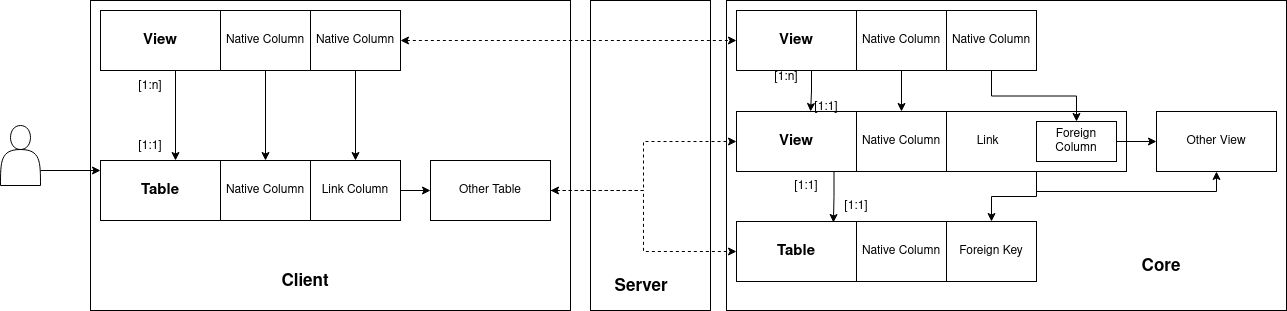

The diagram above was exported from draw.io. Its source (the exported page's mxGraphModel, read from the mxfile embedded in the PNG):
<mxGraphModel dx="1348" dy="720" grid="1" gridSize="10" guides="1" tooltips="1" connect="1" arrows="1" fold="1" page="1" pageScale="1" pageWidth="300" pageHeight="200" math="0" shadow="0">
  <root>
    <mxCell id="0" />
    <mxCell id="1" parent="0" />
    <mxCell id="aD1AToWuuUz3jLTirL6z-77" value="" style="rounded=0;whiteSpace=wrap;html=1;fontFamily=Helvetica;fontSize=12;" parent="1" vertex="1">
      <mxGeometry x="610" y="30" width="120" height="310" as="geometry" />
    </mxCell>
    <mxCell id="aD1AToWuuUz3jLTirL6z-67" value="" style="rounded=0;whiteSpace=wrap;html=1;fontFamily=Helvetica;fontSize=12;" parent="1" vertex="1">
      <mxGeometry x="746" y="30" width="560" height="310" as="geometry" />
    </mxCell>
    <mxCell id="aD1AToWuuUz3jLTirL6z-66" value="" style="rounded=0;whiteSpace=wrap;html=1;fontFamily=Helvetica;fontSize=12;" parent="1" vertex="1">
      <mxGeometry x="110" y="30" width="480" height="310" as="geometry" />
    </mxCell>
    <mxCell id="aD1AToWuuUz3jLTirL6z-70" style="edgeStyle=orthogonalEdgeStyle;rounded=0;orthogonalLoop=1;jettySize=auto;html=1;exitX=0.25;exitY=1;exitDx=0;exitDy=0;entryX=0.323;entryY=0.017;entryDx=0;entryDy=0;entryPerimeter=0;fontFamily=Helvetica;fontSize=17;" parent="1" source="aD1AToWuuUz3jLTirL6z-47" target="aD1AToWuuUz3jLTirL6z-42" edge="1">
      <mxGeometry relative="1" as="geometry" />
    </mxCell>
    <mxCell id="aD1AToWuuUz3jLTirL6z-47" value="&lt;b&gt;&lt;font style=&quot;font-size: 15px;&quot; face=&quot;Helvetica&quot;&gt; &amp;nbsp;&amp;nbsp;&amp;nbsp;&amp;nbsp;&amp;nbsp;&amp;nbsp;&amp;nbsp;&amp;nbsp;&amp;nbsp;&amp;nbsp;&amp;nbsp;&amp;nbsp;&amp;nbsp;&amp;nbsp;&amp;nbsp;&amp;nbsp;&amp;nbsp;&amp;nbsp;&amp;nbsp;&amp;nbsp;&amp;nbsp;&amp;nbsp;&amp;nbsp;&amp;nbsp;&amp;nbsp;&amp;nbsp;&amp;nbsp;&amp;nbsp;&amp;nbsp;&amp;nbsp;&amp;nbsp;&amp;nbsp;&amp;nbsp;&amp;nbsp;&amp;nbsp;&amp;nbsp;&amp;nbsp;&amp;nbsp;&amp;nbsp;&amp;nbsp;&amp;nbsp;&amp;nbsp;&amp;nbsp;&amp;nbsp;&amp;nbsp;&amp;nbsp;&amp;nbsp;&amp;nbsp;&amp;nbsp;&amp;nbsp;&amp;nbsp;&amp;nbsp;&amp;nbsp;&amp;nbsp;&amp;nbsp;&amp;nbsp;&amp;nbsp;&amp;nbsp;&amp;nbsp;&amp;nbsp;&amp;nbsp;&amp;nbsp;&amp;nbsp;&amp;nbsp;&amp;nbsp;&amp;nbsp;&amp;nbsp;&amp;nbsp;&amp;nbsp;&amp;nbsp;&amp;nbsp;&amp;nbsp;&amp;nbsp;&amp;nbsp;&amp;nbsp;&amp;nbsp;&amp;nbsp;&amp;nbsp;&amp;nbsp;&amp;nbsp;&amp;nbsp;&amp;nbsp;&amp;nbsp; &lt;/font&gt;&lt;/b&gt;" style="rounded=0;whiteSpace=wrap;html=1;fontFamily=Courier New;" parent="1" vertex="1">
      <mxGeometry x="756" y="141" width="390" height="60" as="geometry" />
    </mxCell>
    <mxCell id="aD1AToWuuUz3jLTirL6z-49" value="&lt;div&gt;Link&amp;nbsp;&amp;nbsp;&amp;nbsp;&amp;nbsp;&amp;nbsp;&amp;nbsp;&amp;nbsp;&amp;nbsp;&amp;nbsp;&amp;nbsp;&amp;nbsp;&amp;nbsp;&amp;nbsp;&amp;nbsp;&amp;nbsp;&amp;nbsp;&amp;nbsp;&amp;nbsp;&amp;nbsp;&amp;nbsp;&amp;nbsp;&amp;nbsp;&amp;nbsp;&amp;nbsp;&amp;nbsp;&amp;nbsp;&amp;nbsp;&amp;nbsp;&amp;nbsp; &lt;br&gt;&lt;/div&gt;" style="rounded=0;whiteSpace=wrap;html=1;fontFamily=Helvetica;" parent="1" vertex="1">
      <mxGeometry x="966" y="141" width="180" height="60" as="geometry" />
    </mxCell>
    <mxCell id="klt-SPbdx-Nr9GkdkUOJ-2" value="" style="shape=actor;whiteSpace=wrap;html=1;" parent="1" vertex="1">
      <mxGeometry x="20" y="155" width="40" height="60" as="geometry" />
    </mxCell>
    <mxCell id="klt-SPbdx-Nr9GkdkUOJ-3" value="" style="endArrow=classic;html=1;rounded=0;exitX=1;exitY=0.75;exitDx=0;exitDy=0;entryX=0;entryY=0.5;entryDx=0;entryDy=0;" parent="1" source="klt-SPbdx-Nr9GkdkUOJ-2" edge="1">
      <mxGeometry width="50" height="50" relative="1" as="geometry">
        <mxPoint x="470" y="180" as="sourcePoint" />
        <mxPoint x="120" y="200" as="targetPoint" />
      </mxGeometry>
    </mxCell>
    <mxCell id="aD1AToWuuUz3jLTirL6z-10" value="&lt;b&gt;&lt;font style=&quot;font-size: 15px;&quot; face=&quot;Helvetica&quot;&gt; &amp;nbsp;&amp;nbsp;&amp;nbsp;&amp;nbsp;&amp;nbsp;&amp;nbsp;&amp;nbsp;&amp;nbsp;&amp;nbsp;&amp;nbsp;&amp;nbsp;&amp;nbsp;&amp;nbsp;&amp;nbsp;&amp;nbsp;&amp;nbsp;&amp;nbsp;&amp;nbsp;&amp;nbsp;&amp;nbsp;&amp;nbsp;&amp;nbsp;&amp;nbsp;&amp;nbsp;&amp;nbsp;&amp;nbsp;&amp;nbsp;&amp;nbsp;&amp;nbsp;&amp;nbsp;&amp;nbsp;&amp;nbsp;&amp;nbsp;&amp;nbsp;&amp;nbsp;&amp;nbsp;&amp;nbsp;&amp;nbsp;&amp;nbsp;&amp;nbsp;&amp;nbsp;&amp;nbsp;&amp;nbsp;&amp;nbsp;&amp;nbsp;&amp;nbsp;&amp;nbsp;&amp;nbsp;&amp;nbsp;&amp;nbsp;&amp;nbsp;&amp;nbsp;&amp;nbsp;&amp;nbsp;&amp;nbsp;&amp;nbsp;&amp;nbsp;&amp;nbsp;&amp;nbsp;&amp;nbsp;&amp;nbsp;&amp;nbsp;&amp;nbsp;&amp;nbsp;&amp;nbsp;&amp;nbsp;&amp;nbsp;&amp;nbsp;&amp;nbsp;&amp;nbsp;&amp;nbsp;&amp;nbsp;&amp;nbsp;&amp;nbsp;&amp;nbsp;&amp;nbsp;&amp;nbsp;&amp;nbsp;&amp;nbsp;&amp;nbsp;&amp;nbsp;&amp;nbsp;&amp;nbsp; &lt;/font&gt;&lt;/b&gt;" style="rounded=0;whiteSpace=wrap;html=1;fontFamily=Courier New;" parent="1" vertex="1">
      <mxGeometry x="120" y="190" width="300" height="60" as="geometry" />
    </mxCell>
    <mxCell id="aD1AToWuuUz3jLTirL6z-11" value="Native Column" style="rounded=0;whiteSpace=wrap;html=1;fontFamily=Helvetica;" parent="1" vertex="1">
      <mxGeometry x="240" y="190" width="90" height="60" as="geometry" />
    </mxCell>
    <mxCell id="aD1AToWuuUz3jLTirL6z-37" style="edgeStyle=orthogonalEdgeStyle;rounded=0;orthogonalLoop=1;jettySize=auto;html=1;exitX=1;exitY=0.5;exitDx=0;exitDy=0;entryX=0;entryY=0.5;entryDx=0;entryDy=0;fontFamily=Helvetica;fontSize=12;" parent="1" source="aD1AToWuuUz3jLTirL6z-14" edge="1">
      <mxGeometry relative="1" as="geometry">
        <mxPoint x="450" y="220" as="targetPoint" />
      </mxGeometry>
    </mxCell>
    <mxCell id="aD1AToWuuUz3jLTirL6z-14" value="&lt;div&gt;Link Column&lt;/div&gt;" style="rounded=0;whiteSpace=wrap;html=1;fontFamily=Helvetica;" parent="1" vertex="1">
      <mxGeometry x="330" y="190" width="90" height="60" as="geometry" />
    </mxCell>
    <mxCell id="aD1AToWuuUz3jLTirL6z-16" value="&lt;b&gt;Table&lt;/b&gt;" style="text;html=1;strokeColor=none;fillColor=none;align=center;verticalAlign=middle;whiteSpace=wrap;rounded=0;fontFamily=Helvetica;fontSize=15;" parent="1" vertex="1">
      <mxGeometry x="150" y="205" width="60" height="30" as="geometry" />
    </mxCell>
    <mxCell id="aD1AToWuuUz3jLTirL6z-33" style="edgeStyle=orthogonalEdgeStyle;rounded=0;orthogonalLoop=1;jettySize=auto;html=1;exitX=0.25;exitY=1;exitDx=0;exitDy=0;entryX=0.25;entryY=0;entryDx=0;entryDy=0;fontFamily=Helvetica;fontSize=15;" parent="1" source="aD1AToWuuUz3jLTirL6z-17" target="aD1AToWuuUz3jLTirL6z-10" edge="1">
      <mxGeometry relative="1" as="geometry" />
    </mxCell>
    <mxCell id="aD1AToWuuUz3jLTirL6z-17" value="&lt;b&gt;&lt;font style=&quot;font-size: 15px;&quot; face=&quot;Helvetica&quot;&gt; &amp;nbsp;&amp;nbsp;&amp;nbsp;&amp;nbsp;&amp;nbsp;&amp;nbsp;&amp;nbsp;&amp;nbsp;&amp;nbsp;&amp;nbsp;&amp;nbsp;&amp;nbsp;&amp;nbsp;&amp;nbsp;&amp;nbsp;&amp;nbsp;&amp;nbsp;&amp;nbsp;&amp;nbsp;&amp;nbsp;&amp;nbsp;&amp;nbsp;&amp;nbsp;&amp;nbsp;&amp;nbsp;&amp;nbsp;&amp;nbsp;&amp;nbsp;&amp;nbsp;&amp;nbsp;&amp;nbsp;&amp;nbsp;&amp;nbsp;&amp;nbsp;&amp;nbsp;&amp;nbsp;&amp;nbsp;&amp;nbsp;&amp;nbsp;&amp;nbsp;&amp;nbsp;&amp;nbsp;&amp;nbsp;&amp;nbsp;&amp;nbsp;&amp;nbsp;&amp;nbsp;&amp;nbsp;&amp;nbsp;&amp;nbsp;&amp;nbsp;&amp;nbsp;&amp;nbsp;&amp;nbsp;&amp;nbsp;&amp;nbsp;&amp;nbsp;&amp;nbsp;&amp;nbsp;&amp;nbsp;&amp;nbsp;&amp;nbsp;&amp;nbsp;&amp;nbsp;&amp;nbsp;&amp;nbsp;&amp;nbsp;&amp;nbsp;&amp;nbsp;&amp;nbsp;&amp;nbsp;&amp;nbsp;&amp;nbsp;&amp;nbsp;&amp;nbsp;&amp;nbsp;&amp;nbsp;&amp;nbsp;&amp;nbsp;&amp;nbsp;&amp;nbsp;&amp;nbsp;&amp;nbsp; &lt;/font&gt;&lt;/b&gt;" style="rounded=0;whiteSpace=wrap;html=1;fontFamily=Courier New;" parent="1" vertex="1">
      <mxGeometry x="120" y="40" width="300" height="60" as="geometry" />
    </mxCell>
    <mxCell id="aD1AToWuuUz3jLTirL6z-24" style="edgeStyle=orthogonalEdgeStyle;rounded=0;orthogonalLoop=1;jettySize=auto;html=1;exitX=0.5;exitY=1;exitDx=0;exitDy=0;entryX=0.5;entryY=0;entryDx=0;entryDy=0;fontFamily=Helvetica;fontSize=15;" parent="1" source="aD1AToWuuUz3jLTirL6z-18" target="aD1AToWuuUz3jLTirL6z-11" edge="1">
      <mxGeometry relative="1" as="geometry" />
    </mxCell>
    <mxCell id="aD1AToWuuUz3jLTirL6z-18" value="Native Column" style="rounded=0;whiteSpace=wrap;html=1;fontFamily=Helvetica;" parent="1" vertex="1">
      <mxGeometry x="240" y="40" width="90" height="60" as="geometry" />
    </mxCell>
    <mxCell id="aD1AToWuuUz3jLTirL6z-25" style="edgeStyle=orthogonalEdgeStyle;rounded=0;orthogonalLoop=1;jettySize=auto;html=1;exitX=0.5;exitY=1;exitDx=0;exitDy=0;fontFamily=Helvetica;fontSize=15;" parent="1" source="aD1AToWuuUz3jLTirL6z-19" target="aD1AToWuuUz3jLTirL6z-14" edge="1">
      <mxGeometry relative="1" as="geometry" />
    </mxCell>
    <mxCell id="aD1AToWuuUz3jLTirL6z-62" style="edgeStyle=orthogonalEdgeStyle;rounded=0;dashed=1;startArrow=classic;orthogonalLoop=1;jettySize=auto;html=1;exitX=1;exitY=0.5;exitDx=0;exitDy=0;entryX=0;entryY=0.5;entryDx=0;entryDy=0;fontFamily=Helvetica;fontSize=12;" parent="1" source="aD1AToWuuUz3jLTirL6z-19" target="aD1AToWuuUz3jLTirL6z-38" edge="1">
      <mxGeometry relative="1" as="geometry" />
    </mxCell>
    <mxCell id="aD1AToWuuUz3jLTirL6z-19" value="Native Column" style="rounded=0;whiteSpace=wrap;html=1;fontFamily=Helvetica;" parent="1" vertex="1">
      <mxGeometry x="330" y="40" width="90" height="60" as="geometry" />
    </mxCell>
    <mxCell id="aD1AToWuuUz3jLTirL6z-21" value="&lt;b&gt;View&lt;/b&gt;" style="text;html=1;strokeColor=none;fillColor=none;align=center;verticalAlign=middle;whiteSpace=wrap;rounded=0;fontFamily=Helvetica;fontSize=15;" parent="1" vertex="1">
      <mxGeometry x="150" y="55" width="60" height="30" as="geometry" />
    </mxCell>
    <mxCell id="aD1AToWuuUz3jLTirL6z-34" value="&lt;font style=&quot;font-size: 12px;&quot;&gt;[1:1]&lt;/font&gt;" style="text;html=1;strokeColor=none;fillColor=none;align=center;verticalAlign=middle;whiteSpace=wrap;rounded=0;fontFamily=Helvetica;fontSize=15;" parent="1" vertex="1">
      <mxGeometry x="140" y="160" width="60" height="30" as="geometry" />
    </mxCell>
    <mxCell id="aD1AToWuuUz3jLTirL6z-35" value="&lt;font style=&quot;font-size: 12px;&quot;&gt;[1:n]&lt;/font&gt;" style="text;html=1;strokeColor=none;fillColor=none;align=center;verticalAlign=middle;whiteSpace=wrap;rounded=0;fontFamily=Helvetica;fontSize=15;" parent="1" vertex="1">
      <mxGeometry x="140" y="100" width="60" height="30" as="geometry" />
    </mxCell>
    <mxCell id="aD1AToWuuUz3jLTirL6z-53" style="edgeStyle=orthogonalEdgeStyle;rounded=0;orthogonalLoop=1;jettySize=auto;html=1;exitX=0.25;exitY=1;exitDx=0;exitDy=0;entryX=0.19;entryY=0;entryDx=0;entryDy=0;entryPerimeter=0;fontFamily=Helvetica;fontSize=12;" parent="1" source="aD1AToWuuUz3jLTirL6z-38" target="aD1AToWuuUz3jLTirL6z-47" edge="1">
      <mxGeometry relative="1" as="geometry" />
    </mxCell>
    <mxCell id="aD1AToWuuUz3jLTirL6z-38" value="&lt;b&gt;&lt;font style=&quot;font-size: 15px;&quot; face=&quot;Helvetica&quot;&gt; &amp;nbsp;&amp;nbsp;&amp;nbsp;&amp;nbsp;&amp;nbsp;&amp;nbsp;&amp;nbsp;&amp;nbsp;&amp;nbsp;&amp;nbsp;&amp;nbsp;&amp;nbsp;&amp;nbsp;&amp;nbsp;&amp;nbsp;&amp;nbsp;&amp;nbsp;&amp;nbsp;&amp;nbsp;&amp;nbsp;&amp;nbsp;&amp;nbsp;&amp;nbsp;&amp;nbsp;&amp;nbsp;&amp;nbsp;&amp;nbsp;&amp;nbsp;&amp;nbsp;&amp;nbsp;&amp;nbsp;&amp;nbsp;&amp;nbsp;&amp;nbsp;&amp;nbsp;&amp;nbsp;&amp;nbsp;&amp;nbsp;&amp;nbsp;&amp;nbsp;&amp;nbsp;&amp;nbsp;&amp;nbsp;&amp;nbsp;&amp;nbsp;&amp;nbsp;&amp;nbsp;&amp;nbsp;&amp;nbsp;&amp;nbsp;&amp;nbsp;&amp;nbsp;&amp;nbsp;&amp;nbsp;&amp;nbsp;&amp;nbsp;&amp;nbsp;&amp;nbsp;&amp;nbsp;&amp;nbsp;&amp;nbsp;&amp;nbsp;&amp;nbsp;&amp;nbsp;&amp;nbsp;&amp;nbsp;&amp;nbsp;&amp;nbsp;&amp;nbsp;&amp;nbsp;&amp;nbsp;&amp;nbsp;&amp;nbsp;&amp;nbsp;&amp;nbsp;&amp;nbsp;&amp;nbsp;&amp;nbsp;&amp;nbsp;&amp;nbsp;&amp;nbsp;&amp;nbsp;&amp;nbsp; &lt;/font&gt;&lt;/b&gt;" style="rounded=0;whiteSpace=wrap;html=1;fontFamily=Courier New;" parent="1" vertex="1">
      <mxGeometry x="756" y="40" width="300" height="60" as="geometry" />
    </mxCell>
    <mxCell id="aD1AToWuuUz3jLTirL6z-54" style="edgeStyle=orthogonalEdgeStyle;rounded=0;orthogonalLoop=1;jettySize=auto;html=1;exitX=0.5;exitY=1;exitDx=0;exitDy=0;entryX=0.5;entryY=0;entryDx=0;entryDy=0;fontFamily=Helvetica;fontSize=12;" parent="1" source="aD1AToWuuUz3jLTirL6z-39" target="aD1AToWuuUz3jLTirL6z-48" edge="1">
      <mxGeometry relative="1" as="geometry" />
    </mxCell>
    <mxCell id="aD1AToWuuUz3jLTirL6z-39" value="Native Column" style="rounded=0;whiteSpace=wrap;html=1;fontFamily=Helvetica;" parent="1" vertex="1">
      <mxGeometry x="876" y="40" width="90" height="60" as="geometry" />
    </mxCell>
    <mxCell id="aD1AToWuuUz3jLTirL6z-57" style="edgeStyle=orthogonalEdgeStyle;rounded=0;orthogonalLoop=1;jettySize=auto;html=1;exitX=0.5;exitY=1;exitDx=0;exitDy=0;entryX=0.5;entryY=0;entryDx=0;entryDy=0;fontFamily=Helvetica;fontSize=12;" parent="1" source="aD1AToWuuUz3jLTirL6z-40" target="aD1AToWuuUz3jLTirL6z-56" edge="1">
      <mxGeometry relative="1" as="geometry" />
    </mxCell>
    <mxCell id="aD1AToWuuUz3jLTirL6z-40" value="Native Column" style="rounded=0;whiteSpace=wrap;html=1;fontFamily=Helvetica;" parent="1" vertex="1">
      <mxGeometry x="966" y="40" width="90" height="60" as="geometry" />
    </mxCell>
    <mxCell id="aD1AToWuuUz3jLTirL6z-41" value="&lt;b&gt;View&lt;/b&gt;" style="text;html=1;strokeColor=none;fillColor=none;align=center;verticalAlign=middle;whiteSpace=wrap;rounded=0;fontFamily=Helvetica;fontSize=15;" parent="1" vertex="1">
      <mxGeometry x="786" y="55" width="60" height="30" as="geometry" />
    </mxCell>
    <mxCell id="aD1AToWuuUz3jLTirL6z-42" value="&lt;b&gt;&lt;font style=&quot;font-size: 15px;&quot; face=&quot;Helvetica&quot;&gt; &amp;nbsp;&amp;nbsp;&amp;nbsp;&amp;nbsp;&amp;nbsp;&amp;nbsp;&amp;nbsp;&amp;nbsp;&amp;nbsp;&amp;nbsp;&amp;nbsp;&amp;nbsp;&amp;nbsp;&amp;nbsp;&amp;nbsp;&amp;nbsp;&amp;nbsp;&amp;nbsp;&amp;nbsp;&amp;nbsp;&amp;nbsp;&amp;nbsp;&amp;nbsp;&amp;nbsp;&amp;nbsp;&amp;nbsp;&amp;nbsp;&amp;nbsp;&amp;nbsp;&amp;nbsp;&amp;nbsp;&amp;nbsp;&amp;nbsp;&amp;nbsp;&amp;nbsp;&amp;nbsp;&amp;nbsp;&amp;nbsp;&amp;nbsp;&amp;nbsp;&amp;nbsp;&amp;nbsp;&amp;nbsp;&amp;nbsp;&amp;nbsp;&amp;nbsp;&amp;nbsp;&amp;nbsp;&amp;nbsp;&amp;nbsp;&amp;nbsp;&amp;nbsp;&amp;nbsp;&amp;nbsp;&amp;nbsp;&amp;nbsp;&amp;nbsp;&amp;nbsp;&amp;nbsp;&amp;nbsp;&amp;nbsp;&amp;nbsp;&amp;nbsp;&amp;nbsp;&amp;nbsp;&amp;nbsp;&amp;nbsp;&amp;nbsp;&amp;nbsp;&amp;nbsp;&amp;nbsp;&amp;nbsp;&amp;nbsp;&amp;nbsp;&amp;nbsp;&amp;nbsp;&amp;nbsp;&amp;nbsp;&amp;nbsp;&amp;nbsp;&amp;nbsp;&amp;nbsp;&amp;nbsp; &lt;/font&gt;&lt;/b&gt;" style="rounded=0;whiteSpace=wrap;html=1;fontFamily=Courier New;" parent="1" vertex="1">
      <mxGeometry x="756" y="251" width="300" height="60" as="geometry" />
    </mxCell>
    <mxCell id="aD1AToWuuUz3jLTirL6z-43" value="Native Column" style="rounded=0;whiteSpace=wrap;html=1;fontFamily=Helvetica;" parent="1" vertex="1">
      <mxGeometry x="876" y="251" width="90" height="60" as="geometry" />
    </mxCell>
    <mxCell id="aD1AToWuuUz3jLTirL6z-44" value="Foreign Key" style="rounded=0;whiteSpace=wrap;html=1;fontFamily=Helvetica;" parent="1" vertex="1">
      <mxGeometry x="966" y="251" width="90" height="60" as="geometry" />
    </mxCell>
    <mxCell id="aD1AToWuuUz3jLTirL6z-45" value="&lt;b&gt;Table&lt;/b&gt;" style="text;html=1;strokeColor=none;fillColor=none;align=center;verticalAlign=middle;whiteSpace=wrap;rounded=0;fontFamily=Helvetica;fontSize=15;" parent="1" vertex="1">
      <mxGeometry x="786" y="266" width="60" height="30" as="geometry" />
    </mxCell>
    <mxCell id="aD1AToWuuUz3jLTirL6z-64" style="edgeStyle=orthogonalEdgeStyle;rounded=0;dashed=1;orthogonalLoop=1;jettySize=auto;html=1;exitX=1;exitY=0.5;exitDx=0;exitDy=0;entryX=0;entryY=0.5;entryDx=0;entryDy=0;fontFamily=Helvetica;fontSize=12;" parent="1" source="aD1AToWuuUz3jLTirL6z-46" target="aD1AToWuuUz3jLTirL6z-47" edge="1">
      <mxGeometry relative="1" as="geometry" />
    </mxCell>
    <mxCell id="aD1AToWuuUz3jLTirL6z-65" style="edgeStyle=orthogonalEdgeStyle;rounded=0;dashed=1;startArrow=classic;orthogonalLoop=1;jettySize=auto;html=1;exitX=1;exitY=0.5;exitDx=0;exitDy=0;entryX=0;entryY=0.5;entryDx=0;entryDy=0;fontFamily=Helvetica;fontSize=12;" parent="1" source="aD1AToWuuUz3jLTirL6z-46" target="aD1AToWuuUz3jLTirL6z-42" edge="1">
      <mxGeometry relative="1" as="geometry" />
    </mxCell>
    <mxCell id="aD1AToWuuUz3jLTirL6z-46" value="Other Table" style="rounded=0;whiteSpace=wrap;html=1;fontFamily=Helvetica;fontSize=12;" parent="1" vertex="1">
      <mxGeometry x="450" y="190" width="120" height="60" as="geometry" />
    </mxCell>
    <mxCell id="aD1AToWuuUz3jLTirL6z-48" value="Native Column" style="rounded=0;whiteSpace=wrap;html=1;fontFamily=Helvetica;" parent="1" vertex="1">
      <mxGeometry x="876" y="141" width="90" height="60" as="geometry" />
    </mxCell>
    <mxCell id="aD1AToWuuUz3jLTirL6z-58" style="edgeStyle=orthogonalEdgeStyle;rounded=0;orthogonalLoop=1;jettySize=auto;html=1;exitX=0.5;exitY=1;exitDx=0;exitDy=0;entryX=0.5;entryY=0;entryDx=0;entryDy=0;fontFamily=Helvetica;fontSize=12;" parent="1" source="aD1AToWuuUz3jLTirL6z-49" target="aD1AToWuuUz3jLTirL6z-44" edge="1">
      <mxGeometry relative="1" as="geometry" />
    </mxCell>
    <mxCell id="aD1AToWuuUz3jLTirL6z-59" style="edgeStyle=orthogonalEdgeStyle;rounded=0;orthogonalLoop=1;jettySize=auto;html=1;exitX=0.5;exitY=1;exitDx=0;exitDy=0;entryX=0.5;entryY=1;entryDx=0;entryDy=0;fontFamily=Helvetica;fontSize=12;" parent="1" source="aD1AToWuuUz3jLTirL6z-49" target="aD1AToWuuUz3jLTirL6z-52" edge="1">
      <mxGeometry relative="1" as="geometry" />
    </mxCell>
    <mxCell id="aD1AToWuuUz3jLTirL6z-50" value="&lt;b&gt;View&lt;/b&gt;" style="text;html=1;strokeColor=none;fillColor=none;align=center;verticalAlign=middle;whiteSpace=wrap;rounded=0;fontFamily=Helvetica;fontSize=15;" parent="1" vertex="1">
      <mxGeometry x="786" y="156" width="60" height="30" as="geometry" />
    </mxCell>
    <mxCell id="aD1AToWuuUz3jLTirL6z-52" value="Other View" style="rounded=0;whiteSpace=wrap;html=1;fontFamily=Helvetica;fontSize=12;" parent="1" vertex="1">
      <mxGeometry x="1176" y="141" width="120" height="60" as="geometry" />
    </mxCell>
    <mxCell id="aD1AToWuuUz3jLTirL6z-60" style="edgeStyle=orthogonalEdgeStyle;rounded=0;orthogonalLoop=1;jettySize=auto;html=1;exitX=1;exitY=0.5;exitDx=0;exitDy=0;entryX=0;entryY=0.5;entryDx=0;entryDy=0;fontFamily=Helvetica;fontSize=12;" parent="1" source="aD1AToWuuUz3jLTirL6z-56" target="aD1AToWuuUz3jLTirL6z-52" edge="1">
      <mxGeometry relative="1" as="geometry" />
    </mxCell>
    <mxCell id="aD1AToWuuUz3jLTirL6z-56" value="Foreign Column" style="rounded=0;whiteSpace=wrap;html=1;fontFamily=Helvetica;" parent="1" vertex="1">
      <mxGeometry x="1056" y="151" width="80" height="40" as="geometry" />
    </mxCell>
    <mxCell id="aD1AToWuuUz3jLTirL6z-69" value="&lt;font size=&quot;1&quot;&gt;&lt;b style=&quot;font-size: 17px;&quot;&gt;Core&lt;/b&gt;&lt;/font&gt;" style="text;html=1;strokeColor=none;fillColor=none;align=center;verticalAlign=middle;whiteSpace=wrap;rounded=0;fontFamily=Helvetica;fontSize=12;" parent="1" vertex="1">
      <mxGeometry x="1096" y="281" width="170" height="30" as="geometry" />
    </mxCell>
    <mxCell id="aD1AToWuuUz3jLTirL6z-71" value="&lt;font style=&quot;font-size: 12px;&quot;&gt;[1:1]&lt;/font&gt;" style="text;html=1;strokeColor=none;fillColor=none;align=center;verticalAlign=middle;whiteSpace=wrap;rounded=0;fontFamily=Helvetica;fontSize=15;" parent="1" vertex="1">
      <mxGeometry x="846" y="220" width="60" height="30" as="geometry" />
    </mxCell>
    <mxCell id="aD1AToWuuUz3jLTirL6z-72" value="&lt;font style=&quot;font-size: 12px;&quot;&gt;[1:1]&lt;/font&gt;" style="text;html=1;strokeColor=none;fillColor=none;align=center;verticalAlign=middle;whiteSpace=wrap;rounded=0;fontFamily=Helvetica;fontSize=15;" parent="1" vertex="1">
      <mxGeometry x="796" y="200" width="60" height="30" as="geometry" />
    </mxCell>
    <mxCell id="aD1AToWuuUz3jLTirL6z-74" value="&lt;font style=&quot;font-size: 12px;&quot;&gt;[1:1]&lt;/font&gt;" style="text;html=1;strokeColor=none;fillColor=none;align=center;verticalAlign=middle;whiteSpace=wrap;rounded=0;fontFamily=Helvetica;fontSize=15;" parent="1" vertex="1">
      <mxGeometry x="816" y="121" width="60" height="30" as="geometry" />
    </mxCell>
    <mxCell id="aD1AToWuuUz3jLTirL6z-75" value="&lt;font style=&quot;font-size: 12px;&quot;&gt;[1:n]&lt;/font&gt;" style="text;html=1;strokeColor=none;fillColor=none;align=center;verticalAlign=middle;whiteSpace=wrap;rounded=0;fontFamily=Helvetica;fontSize=15;" parent="1" vertex="1">
      <mxGeometry x="776" y="91" width="60" height="30" as="geometry" />
    </mxCell>
    <mxCell id="aD1AToWuuUz3jLTirL6z-78" value="&lt;font size=&quot;1&quot;&gt;&lt;b style=&quot;font-size: 17px;&quot;&gt;Server&lt;/b&gt;&lt;/font&gt;" style="text;html=1;strokeColor=none;fillColor=none;align=center;verticalAlign=middle;whiteSpace=wrap;rounded=0;fontFamily=Helvetica;fontSize=12;" parent="1" vertex="1">
      <mxGeometry x="576" y="301" width="170" height="30" as="geometry" />
    </mxCell>
    <mxCell id="aD1AToWuuUz3jLTirL6z-79" value="&lt;b&gt;&lt;font style=&quot;font-size: 17px;&quot;&gt;Client&lt;/font&gt;&lt;/b&gt;" style="text;html=1;strokeColor=none;fillColor=none;align=center;verticalAlign=middle;whiteSpace=wrap;rounded=0;fontFamily=Helvetica;fontSize=12;" parent="1" vertex="1">
      <mxGeometry x="240" y="296" width="170" height="30" as="geometry" />
    </mxCell>
  </root>
</mxGraphModel>